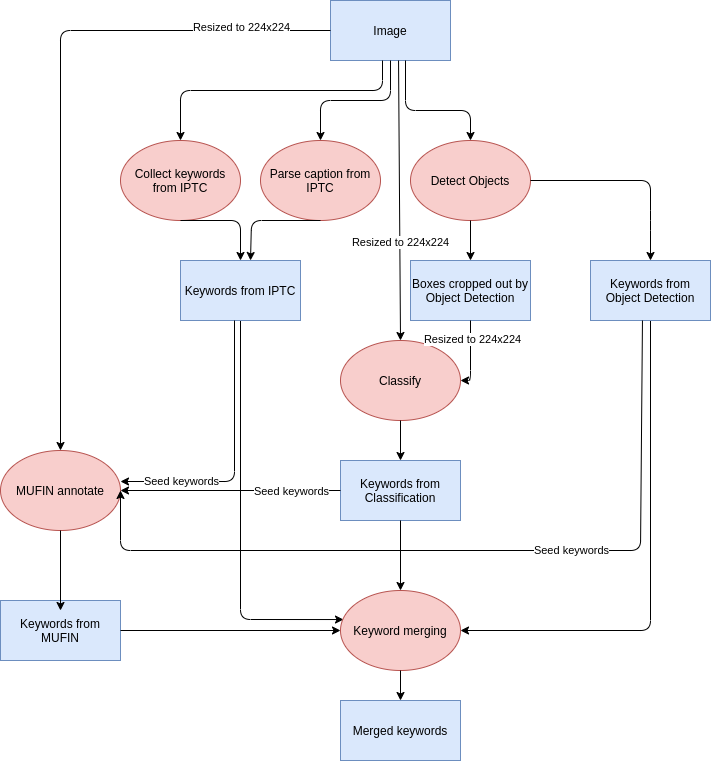

The diagram above was exported from draw.io. Its source (the exported page's mxGraphModel, read from the mxfile embedded in the PNG):
<mxGraphModel dx="1185" dy="742" grid="1" gridSize="10" guides="1" tooltips="1" connect="1" arrows="1" fold="1" page="1" pageScale="1" pageWidth="827" pageHeight="1169" math="0" shadow="0">
  <root>
    <mxCell id="0" />
    <mxCell id="1" parent="0" />
    <mxCell id="jJVnQ2elX6Ht8iVfreIa-2" value="Image" style="whiteSpace=wrap;html=1;fillColor=#dae8fc;strokeColor=#6c8ebf;" vertex="1" parent="1">
      <mxGeometry x="360" y="10" width="120" height="60" as="geometry" />
    </mxCell>
    <mxCell id="jJVnQ2elX6Ht8iVfreIa-3" value="Collect keywords from IPTC" style="ellipse;whiteSpace=wrap;html=1;fillColor=#f8cecc;strokeColor=#b85450;" vertex="1" parent="1">
      <mxGeometry x="150" y="150" width="120" height="80" as="geometry" />
    </mxCell>
    <mxCell id="jJVnQ2elX6Ht8iVfreIa-4" value="Parse caption from IPTC" style="ellipse;whiteSpace=wrap;html=1;fillColor=#f8cecc;strokeColor=#b85450;" vertex="1" parent="1">
      <mxGeometry x="290" y="150" width="120" height="80" as="geometry" />
    </mxCell>
    <mxCell id="jJVnQ2elX6Ht8iVfreIa-5" value="Detect Objects" style="ellipse;whiteSpace=wrap;html=1;fillColor=#f8cecc;strokeColor=#b85450;" vertex="1" parent="1">
      <mxGeometry x="440" y="150" width="120" height="80" as="geometry" />
    </mxCell>
    <mxCell id="jJVnQ2elX6Ht8iVfreIa-6" value="Classify" style="ellipse;whiteSpace=wrap;html=1;fillColor=#f8cecc;strokeColor=#b85450;" vertex="1" parent="1">
      <mxGeometry x="370" y="350" width="120" height="80" as="geometry" />
    </mxCell>
    <mxCell id="jJVnQ2elX6Ht8iVfreIa-30" style="edgeStyle=orthogonalEdgeStyle;orthogonalLoop=1;jettySize=auto;html=1;exitX=0.5;exitY=1;exitDx=0;exitDy=0;entryX=0.025;entryY=0.363;entryDx=0;entryDy=0;entryPerimeter=0;" edge="1" parent="1" source="jJVnQ2elX6Ht8iVfreIa-7" target="jJVnQ2elX6Ht8iVfreIa-23">
      <mxGeometry relative="1" as="geometry">
        <mxPoint x="368" y="631" as="targetPoint" />
        <Array as="points">
          <mxPoint x="270" y="629" />
        </Array>
      </mxGeometry>
    </mxCell>
    <mxCell id="jJVnQ2elX6Ht8iVfreIa-7" value="Keywords from IPTC" style="whiteSpace=wrap;html=1;fillColor=#dae8fc;strokeColor=#6c8ebf;" vertex="1" parent="1">
      <mxGeometry x="210" y="270" width="120" height="60" as="geometry" />
    </mxCell>
    <mxCell id="jJVnQ2elX6Ht8iVfreIa-8" value="Merged keywords" style="whiteSpace=wrap;html=1;fillColor=#dae8fc;strokeColor=#6c8ebf;" vertex="1" parent="1">
      <mxGeometry x="370" y="710" width="120" height="60" as="geometry" />
    </mxCell>
    <mxCell id="jJVnQ2elX6Ht8iVfreIa-32" style="edgeStyle=orthogonalEdgeStyle;orthogonalLoop=1;jettySize=auto;html=1;exitX=0.5;exitY=1;exitDx=0;exitDy=0;entryX=1;entryY=0.5;entryDx=0;entryDy=0;" edge="1" parent="1" source="jJVnQ2elX6Ht8iVfreIa-9" target="jJVnQ2elX6Ht8iVfreIa-23">
      <mxGeometry relative="1" as="geometry" />
    </mxCell>
    <mxCell id="jJVnQ2elX6Ht8iVfreIa-9" value="Keywords from Object Detection" style="whiteSpace=wrap;html=1;fillColor=#dae8fc;strokeColor=#6c8ebf;" vertex="1" parent="1">
      <mxGeometry x="620" y="270" width="120" height="60" as="geometry" />
    </mxCell>
    <mxCell id="jJVnQ2elX6Ht8iVfreIa-10" value="Keywords from MUFIN" style="whiteSpace=wrap;html=1;fillColor=#dae8fc;strokeColor=#6c8ebf;" vertex="1" parent="1">
      <mxGeometry x="30" y="610" width="120" height="60" as="geometry" />
    </mxCell>
    <mxCell id="jJVnQ2elX6Ht8iVfreIa-11" value="Boxes cropped out by Object Detection" style="whiteSpace=wrap;html=1;fillColor=#dae8fc;strokeColor=#6c8ebf;" vertex="1" parent="1">
      <mxGeometry x="440" y="270" width="120" height="60" as="geometry" />
    </mxCell>
    <mxCell id="jJVnQ2elX6Ht8iVfreIa-12" value="" style="endArrow=classic;html=1;entryX=0.5;entryY=0;entryDx=0;entryDy=0;" edge="1" parent="1" target="jJVnQ2elX6Ht8iVfreIa-3">
      <mxGeometry width="50" height="50" relative="1" as="geometry">
        <mxPoint x="412" y="70" as="sourcePoint" />
        <mxPoint x="425" y="220" as="targetPoint" />
        <Array as="points">
          <mxPoint x="412" y="100" />
          <mxPoint x="210" y="100" />
        </Array>
      </mxGeometry>
    </mxCell>
    <mxCell id="jJVnQ2elX6Ht8iVfreIa-13" value="" style="endArrow=classic;html=1;entryX=0.5;entryY=0;entryDx=0;entryDy=0;exitX=0.5;exitY=1;exitDx=0;exitDy=0;" edge="1" parent="1" source="jJVnQ2elX6Ht8iVfreIa-2" target="jJVnQ2elX6Ht8iVfreIa-4">
      <mxGeometry width="50" height="50" relative="1" as="geometry">
        <mxPoint x="420" y="70" as="sourcePoint" />
        <mxPoint x="450" y="430" as="targetPoint" />
        <Array as="points">
          <mxPoint x="420" y="110" />
          <mxPoint x="350" y="110" />
        </Array>
      </mxGeometry>
    </mxCell>
    <mxCell id="jJVnQ2elX6Ht8iVfreIa-14" value="" style="endArrow=classic;html=1;exitX=0.625;exitY=1;exitDx=0;exitDy=0;entryX=0.5;entryY=0;entryDx=0;entryDy=0;exitPerimeter=0;" edge="1" parent="1" source="jJVnQ2elX6Ht8iVfreIa-2" target="jJVnQ2elX6Ht8iVfreIa-5">
      <mxGeometry width="50" height="50" relative="1" as="geometry">
        <mxPoint x="400" y="480" as="sourcePoint" />
        <mxPoint x="450" y="430" as="targetPoint" />
        <Array as="points">
          <mxPoint x="435" y="120" />
          <mxPoint x="500" y="120" />
        </Array>
      </mxGeometry>
    </mxCell>
    <mxCell id="jJVnQ2elX6Ht8iVfreIa-15" value="MUFIN annotate" style="ellipse;whiteSpace=wrap;html=1;fillColor=#f8cecc;strokeColor=#b85450;" vertex="1" parent="1">
      <mxGeometry x="30" y="460" width="120" height="80" as="geometry" />
    </mxCell>
    <mxCell id="jJVnQ2elX6Ht8iVfreIa-16" value="" style="endArrow=classic;html=1;exitX=0.567;exitY=1;exitDx=0;exitDy=0;exitPerimeter=0;entryX=0.5;entryY=0;entryDx=0;entryDy=0;" edge="1" parent="1" source="jJVnQ2elX6Ht8iVfreIa-2" target="jJVnQ2elX6Ht8iVfreIa-6">
      <mxGeometry width="50" height="50" relative="1" as="geometry">
        <mxPoint x="420" y="70" as="sourcePoint" />
        <mxPoint x="420" y="350" as="targetPoint" />
      </mxGeometry>
    </mxCell>
    <mxCell id="jJVnQ2elX6Ht8iVfreIa-45" value="Resized to 224x224" style="edgeLabel;html=1;align=center;verticalAlign=middle;resizable=0;points=[];" vertex="1" connectable="0" parent="jJVnQ2elX6Ht8iVfreIa-16">
      <mxGeometry x="0.3" relative="1" as="geometry">
        <mxPoint as="offset" />
      </mxGeometry>
    </mxCell>
    <mxCell id="jJVnQ2elX6Ht8iVfreIa-17" value="" style="endArrow=classic;html=1;exitX=0.5;exitY=1;exitDx=0;exitDy=0;entryX=1;entryY=0.5;entryDx=0;entryDy=0;" edge="1" parent="1" source="jJVnQ2elX6Ht8iVfreIa-11" target="jJVnQ2elX6Ht8iVfreIa-6">
      <mxGeometry width="50" height="50" relative="1" as="geometry">
        <mxPoint x="400" y="480" as="sourcePoint" />
        <mxPoint x="430" y="350" as="targetPoint" />
        <Array as="points">
          <mxPoint x="500" y="390" />
        </Array>
      </mxGeometry>
    </mxCell>
    <mxCell id="jJVnQ2elX6Ht8iVfreIa-44" value="Resized to 224x224" style="edgeLabel;html=1;align=center;verticalAlign=middle;resizable=0;points=[];" vertex="1" connectable="0" parent="jJVnQ2elX6Ht8iVfreIa-17">
      <mxGeometry x="-0.4857" y="1" relative="1" as="geometry">
        <mxPoint as="offset" />
      </mxGeometry>
    </mxCell>
    <mxCell id="jJVnQ2elX6Ht8iVfreIa-18" value="" style="endArrow=classic;html=1;exitX=0.5;exitY=1;exitDx=0;exitDy=0;" edge="1" parent="1" source="jJVnQ2elX6Ht8iVfreIa-3">
      <mxGeometry width="50" height="50" relative="1" as="geometry">
        <mxPoint x="400" y="480" as="sourcePoint" />
        <mxPoint x="270" y="270" as="targetPoint" />
        <Array as="points">
          <mxPoint x="270" y="230" />
        </Array>
      </mxGeometry>
    </mxCell>
    <mxCell id="jJVnQ2elX6Ht8iVfreIa-19" value="" style="endArrow=classic;html=1;exitX=0.5;exitY=1;exitDx=0;exitDy=0;" edge="1" parent="1" source="jJVnQ2elX6Ht8iVfreIa-4">
      <mxGeometry width="50" height="50" relative="1" as="geometry">
        <mxPoint x="400" y="480" as="sourcePoint" />
        <mxPoint x="280" y="270" as="targetPoint" />
        <Array as="points">
          <mxPoint x="281" y="230" />
        </Array>
      </mxGeometry>
    </mxCell>
    <mxCell id="jJVnQ2elX6Ht8iVfreIa-20" value="" style="endArrow=classic;html=1;exitX=0.5;exitY=1;exitDx=0;exitDy=0;entryX=0.5;entryY=0;entryDx=0;entryDy=0;" edge="1" parent="1" source="jJVnQ2elX6Ht8iVfreIa-5" target="jJVnQ2elX6Ht8iVfreIa-11">
      <mxGeometry width="50" height="50" relative="1" as="geometry">
        <mxPoint x="400" y="480" as="sourcePoint" />
        <mxPoint x="450" y="430" as="targetPoint" />
      </mxGeometry>
    </mxCell>
    <mxCell id="jJVnQ2elX6Ht8iVfreIa-21" value="" style="endArrow=classic;html=1;exitX=1;exitY=0.5;exitDx=0;exitDy=0;entryX=0.5;entryY=0;entryDx=0;entryDy=0;" edge="1" parent="1" source="jJVnQ2elX6Ht8iVfreIa-5" target="jJVnQ2elX6Ht8iVfreIa-9">
      <mxGeometry width="50" height="50" relative="1" as="geometry">
        <mxPoint x="400" y="480" as="sourcePoint" />
        <mxPoint x="450" y="430" as="targetPoint" />
        <Array as="points">
          <mxPoint x="680" y="190" />
          <mxPoint x="680" y="230" />
        </Array>
      </mxGeometry>
    </mxCell>
    <mxCell id="jJVnQ2elX6Ht8iVfreIa-22" value="Keywords from Classification" style="whiteSpace=wrap;html=1;fillColor=#dae8fc;strokeColor=#6c8ebf;" vertex="1" parent="1">
      <mxGeometry x="370" y="470" width="120" height="60" as="geometry" />
    </mxCell>
    <mxCell id="jJVnQ2elX6Ht8iVfreIa-23" value="Keyword merging" style="ellipse;whiteSpace=wrap;html=1;fillColor=#f8cecc;strokeColor=#b85450;" vertex="1" parent="1">
      <mxGeometry x="370" y="600" width="120" height="80" as="geometry" />
    </mxCell>
    <mxCell id="jJVnQ2elX6Ht8iVfreIa-24" value="" style="endArrow=classic;html=1;entryX=0.5;entryY=0;entryDx=0;entryDy=0;exitX=0.5;exitY=1;exitDx=0;exitDy=0;" edge="1" parent="1" source="jJVnQ2elX6Ht8iVfreIa-6" target="jJVnQ2elX6Ht8iVfreIa-22">
      <mxGeometry width="50" height="50" relative="1" as="geometry">
        <mxPoint x="400" y="470" as="sourcePoint" />
        <mxPoint x="450" y="420" as="targetPoint" />
      </mxGeometry>
    </mxCell>
    <mxCell id="jJVnQ2elX6Ht8iVfreIa-25" value="" style="endArrow=classic;html=1;exitX=0;exitY=0.5;exitDx=0;exitDy=0;" edge="1" parent="1" source="jJVnQ2elX6Ht8iVfreIa-22" target="jJVnQ2elX6Ht8iVfreIa-15">
      <mxGeometry width="50" height="50" relative="1" as="geometry">
        <mxPoint x="400" y="470" as="sourcePoint" />
        <mxPoint x="330" y="510" as="targetPoint" />
      </mxGeometry>
    </mxCell>
    <mxCell id="jJVnQ2elX6Ht8iVfreIa-48" value="Seed keywords" style="edgeLabel;html=1;align=center;verticalAlign=middle;resizable=0;points=[];" vertex="1" connectable="0" parent="jJVnQ2elX6Ht8iVfreIa-25">
      <mxGeometry x="-0.4091" y="-2" relative="1" as="geometry">
        <mxPoint x="15" y="2" as="offset" />
      </mxGeometry>
    </mxCell>
    <mxCell id="jJVnQ2elX6Ht8iVfreIa-26" value="" style="endArrow=classic;html=1;exitX=0.5;exitY=1;exitDx=0;exitDy=0;" edge="1" parent="1" source="jJVnQ2elX6Ht8iVfreIa-15">
      <mxGeometry width="50" height="50" relative="1" as="geometry">
        <mxPoint x="400" y="470" as="sourcePoint" />
        <mxPoint x="90" y="620" as="targetPoint" />
      </mxGeometry>
    </mxCell>
    <mxCell id="jJVnQ2elX6Ht8iVfreIa-27" value="" style="endArrow=classic;html=1;exitX=1;exitY=0.5;exitDx=0;exitDy=0;entryX=0;entryY=0.5;entryDx=0;entryDy=0;" edge="1" parent="1" source="jJVnQ2elX6Ht8iVfreIa-10" target="jJVnQ2elX6Ht8iVfreIa-23">
      <mxGeometry width="50" height="50" relative="1" as="geometry">
        <mxPoint x="400" y="470" as="sourcePoint" />
        <mxPoint x="350" y="640" as="targetPoint" />
      </mxGeometry>
    </mxCell>
    <mxCell id="jJVnQ2elX6Ht8iVfreIa-28" value="" style="endArrow=classic;html=1;entryX=0.5;entryY=0;entryDx=0;entryDy=0;exitX=0.5;exitY=1;exitDx=0;exitDy=0;" edge="1" parent="1" source="jJVnQ2elX6Ht8iVfreIa-22" target="jJVnQ2elX6Ht8iVfreIa-23">
      <mxGeometry width="50" height="50" relative="1" as="geometry">
        <mxPoint x="420" y="530" as="sourcePoint" />
        <mxPoint x="450" y="420" as="targetPoint" />
      </mxGeometry>
    </mxCell>
    <mxCell id="jJVnQ2elX6Ht8iVfreIa-34" value="" style="endArrow=classic;html=1;exitX=0;exitY=0.5;exitDx=0;exitDy=0;entryX=0.5;entryY=0;entryDx=0;entryDy=0;" edge="1" parent="1" source="jJVnQ2elX6Ht8iVfreIa-2" target="jJVnQ2elX6Ht8iVfreIa-15">
      <mxGeometry width="50" height="50" relative="1" as="geometry">
        <mxPoint x="220" y="70" as="sourcePoint" />
        <mxPoint x="270" y="20" as="targetPoint" />
        <Array as="points">
          <mxPoint x="90" y="40" />
        </Array>
      </mxGeometry>
    </mxCell>
    <mxCell id="jJVnQ2elX6Ht8iVfreIa-43" value="Resized to 224x224" style="edgeLabel;html=1;align=center;verticalAlign=middle;resizable=0;points=[];" vertex="1" connectable="0" parent="jJVnQ2elX6Ht8iVfreIa-34">
      <mxGeometry x="-0.7391" y="-4" relative="1" as="geometry">
        <mxPoint as="offset" />
      </mxGeometry>
    </mxCell>
    <mxCell id="jJVnQ2elX6Ht8iVfreIa-35" value="" style="endArrow=classic;html=1;" edge="1" parent="1">
      <mxGeometry width="50" height="50" relative="1" as="geometry">
        <mxPoint x="264" y="330" as="sourcePoint" />
        <mxPoint x="150" y="491" as="targetPoint" />
        <Array as="points">
          <mxPoint x="264" y="491" />
        </Array>
      </mxGeometry>
    </mxCell>
    <mxCell id="jJVnQ2elX6Ht8iVfreIa-47" value="Seed keywords" style="edgeLabel;html=1;align=center;verticalAlign=middle;resizable=0;points=[];" vertex="1" connectable="0" parent="jJVnQ2elX6Ht8iVfreIa-35">
      <mxGeometry x="0.3673" y="1" relative="1" as="geometry">
        <mxPoint x="-27" y="-2" as="offset" />
      </mxGeometry>
    </mxCell>
    <mxCell id="jJVnQ2elX6Ht8iVfreIa-36" value="" style="endArrow=classic;html=1;exitX=0.433;exitY=1;exitDx=0;exitDy=0;entryX=1;entryY=0.5;entryDx=0;entryDy=0;exitPerimeter=0;" edge="1" parent="1" source="jJVnQ2elX6Ht8iVfreIa-9" target="jJVnQ2elX6Ht8iVfreIa-15">
      <mxGeometry width="50" height="50" relative="1" as="geometry">
        <mxPoint x="400" y="470" as="sourcePoint" />
        <mxPoint x="450" y="420" as="targetPoint" />
        <Array as="points">
          <mxPoint x="670" y="560" />
          <mxPoint x="150" y="560" />
        </Array>
      </mxGeometry>
    </mxCell>
    <mxCell id="jJVnQ2elX6Ht8iVfreIa-46" value="Seed keywords" style="edgeLabel;html=1;align=center;verticalAlign=middle;resizable=0;points=[];" vertex="1" connectable="0" parent="jJVnQ2elX6Ht8iVfreIa-36">
      <mxGeometry x="-0.2592" y="-1" relative="1" as="geometry">
        <mxPoint as="offset" />
      </mxGeometry>
    </mxCell>
    <mxCell id="jJVnQ2elX6Ht8iVfreIa-40" value="" style="endArrow=classic;html=1;exitX=0.5;exitY=1;exitDx=0;exitDy=0;entryX=0.5;entryY=0;entryDx=0;entryDy=0;" edge="1" parent="1" source="jJVnQ2elX6Ht8iVfreIa-23" target="jJVnQ2elX6Ht8iVfreIa-8">
      <mxGeometry width="50" height="50" relative="1" as="geometry">
        <mxPoint x="400" y="680" as="sourcePoint" />
        <mxPoint x="450" y="630" as="targetPoint" />
      </mxGeometry>
    </mxCell>
  </root>
</mxGraphModel>